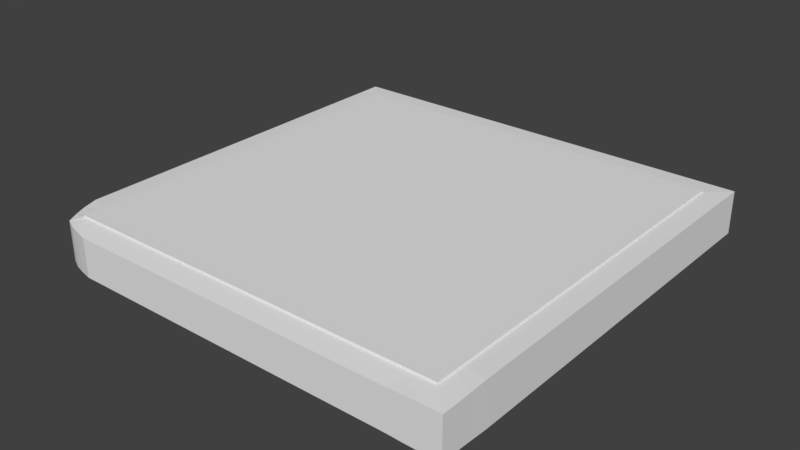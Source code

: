 # Source: PathEdge.blend  (saved by Blender 2.78.0; exported with 4.5.12 LTS)
import bpy
from mathutils import Matrix  # noqa: F401  (used for matrix-valued properties, if any)

bpy.ops.wm.read_factory_settings(use_empty=True)
scene = bpy.context.scene
scene.name = 'Scene'

# ---- collections
col_collection_1 = bpy.data.collections.new('Collection 1'); scene.collection.children.link(col_collection_1)

# ---- materials (node trees are filled in below, after node groups)
mat_pathtex = bpy.data.materials.new('PathTex')
mat_pathtex.alpha_threshold = 0.0
mat_pathtex.use_transparent_shadow = False
mat_pathtex.roughness = 0.5

# ---- node groups
ng_auto_smooth = bpy.data.node_groups.new('Auto Smooth', 'GeometryNodeTree')
_s = ng_auto_smooth.interface.new_socket(name='Geometry', in_out='OUTPUT', socket_type='NodeSocketGeometry')
_s = ng_auto_smooth.interface.new_socket(name='Geometry', in_out='INPUT', socket_type='NodeSocketGeometry')
_s = ng_auto_smooth.interface.new_socket(name='Angle', in_out='INPUT', socket_type='NodeSocketFloat')
_s.subtype = 'ANGLE'
_s.min_value = 0.0
_s.max_value = 3.142
ng_auto_smooth.is_modifier = True
_N = ng_auto_smooth.nodes; _L = ng_auto_smooth.links
n0 = _N.new('NodeGroupOutput'); n0.name = 'Group Output'; n0.location = (480, -100)
n1 = _N.new('NodeGroupInput'); n1.name = 'Group Input'; n1.location = (-420, -300)
n2 = _N.new('NodeGroupInput'); n2.name = 'Group Input.001'; n2.location = (-60, -100)
n3 = _N.new('GeometryNodeSetShadeSmooth'); n3.name = 'Set Shade Smooth'; n3.location = (120, -100)
n3.domain = 'EDGE'
n4 = _N.new('GeometryNodeSetShadeSmooth'); n4.name = 'Set Shade Smooth.001'; n4.location = (300, -100)
n5 = _N.new('GeometryNodeInputMeshEdgeAngle'); n5.name = 'Edge Angle'; n5.location = (-420, -220)
n6 = _N.new('GeometryNodeInputEdgeSmooth'); n6.name = 'Is Edge Smooth'; n6.location = (-60, -160)
n7 = _N.new('GeometryNodeInputShadeSmooth'); n7.name = 'Is Face Smooth'; n7.location = (-240, -340)
n8 = _N.new('FunctionNodeBooleanMath'); n8.name = 'Boolean Math'; n8.location = (-60, -220)
n9 = _N.new('FunctionNodeCompare'); n9.name = 'Compare'; n9.location = (-240, -180)
n9.operation = 'LESS_EQUAL'
_L.new(n5.outputs[0], n9.inputs[0])
_L.new(n4.outputs[0], n0.inputs[0])
_L.new(n1.outputs[1], n9.inputs[1])
_L.new(n9.outputs[0], n8.inputs[0])
_L.new(n7.outputs[0], n8.inputs[1])
_L.new(n2.outputs[0], n3.inputs[0])
_L.new(n6.outputs[0], n3.inputs[1])
_L.new(n3.outputs[0], n4.inputs[0])
_L.new(n8.outputs[0], n3.inputs[2])
n0.is_active_output = True

# ---- material node trees

# ---- world
world_world = bpy.data.worlds.new('World'); scene.world = world_world
world_world.color = (0.05088, 0.05088, 0.05088)
world_world.use_sun_shadow = False
world_world.sun_shadow_jitter_overblur = 0.0
world_world.cycles.sampling_method = 'MANUAL'

# ---- meshes
me_plane = bpy.data.meshes.new('Plane')
me_plane.from_pydata([(-934.2, -947.6, 6.916), (999.3, -999.6, 6.916), (-1000.0, 1000.0, 0.0), (1000.0, 1000.0, 0.0), (-934.2, -947.6, 190.7), (999.3, -999.6, 190.7), (-1000.0, 1000.0, 197.6), (1000.0, 1000.0, 197.6), (-900.7, -900.7, 201.6), (900.7, -900.7, 201.6), (-900.7, 900.7, 201.6), (900.7, 900.7, 201.6), (-900.7, -900.7, 209.5), (900.7, -900.7, 209.5), (-900.7, 900.7, 209.5), (900.7, 900.7, 209.5), (-958.4, -900.1, 5.518), (999.4, -900.1, 5.518), (-958.4, -900.1, 192.1), (999.4, -900.1, 192.1), (-900.7, -855.8, 201.6), (900.7, -855.8, 201.6), (-900.7, -855.8, 209.5), (900.7, -855.8, 209.5), (-885.3, -970.4, 6.485), (-952.8, 1000.0, 0.0), (-885.3, -970.4, 191.1), (-952.8, 1000.0, 197.6), (-858.2, -900.7, 201.6), (-858.2, 900.7, 201.6), (-858.2, -900.7, 209.5), (-858.2, 900.7, 209.5), (-908.4, -929.9, 0.0), (-858.2, -855.8, 209.5), (887.5, -999.7, 6.485), (887.5, -999.7, 191.1), (855.6, -900.7, 201.6), (855.6, -900.7, 209.5), (855.6, -855.8, 209.5), (949.9, 1000.0, 0.0), (949.9, 1000.0, 197.6), (855.6, 900.7, 201.6), (855.6, 900.7, 209.5), (909.2, -925.3, 0.0), (999.5, -852.9, 3.624), (999.5, -852.9, 194.0), (900.7, -813.3, 201.6), (900.7, -813.3, 209.5), (-982.8, -840.9, 3.624), (-982.8, -840.9, 194.0), (-900.7, -813.3, 201.6), (-900.7, -813.3, 209.5), (-858.2, -813.3, 209.5), (-932.7, -874.3, 0.0), (855.6, -813.3, 209.5), (932.6, -902.9, 0.0), (-902.9, 1000.0, 0.0), (-902.9, 1000.0, 197.6), (-813.2, 900.7, 201.6), (-813.2, 900.7, 209.5), (-877.1, -947.4, 0.0), (-835.3, -985.0, 7.38), (-835.3, -985.0, 190.2), (-813.2, -900.7, 201.6), (-813.2, -900.7, 209.5), (-813.2, -855.8, 209.5), (-902.9, -902.9, 0.0), (-813.2, -813.3, 209.5), (837.9, -1000.0, 7.38), (837.9, -1000.0, 190.2), (815.6, -900.7, 201.6), (815.6, -900.7, 209.5), (815.6, -855.8, 209.5), (815.6, -813.3, 209.5), (905.4, 1000.0, 0.0), (905.4, 1000.0, 197.6), (815.6, 900.7, 201.6), (815.6, 900.7, 209.5), (888.1, -950.1, 0.0), (905.4, -902.9, 0.0), (1000.0, -770.6, 0.0), (1000.0, -770.6, 197.6), (900.7, -770.7, 201.6), (900.7, -770.7, 209.5), (-858.2, -770.7, 209.5), (855.6, -770.7, 209.5), (-1000.0, -770.6, 0.0), (-1000.0, -770.6, 197.6), (-900.7, -770.7, 201.6), (-900.7, -770.7, 209.5), (-950.1, -770.5, 0.0), (949.9, -855.6, 0.0), (-813.2, -770.7, 209.5), (-902.9, -855.6, 0.0), (815.6, -770.7, 209.5), (905.4, -855.6, 0.0), (-858.5, 1000.0, 0.0), (-858.5, 1000.0, 197.6), (-773.3, 900.7, 201.6), (-773.3, 900.7, 209.5), (-834.8, -950.1, 0.0), (-858.5, -902.9, 0.0), (-773.6, -1000.0, 9.754), (-773.6, -1000.0, 187.9), (-773.3, -900.7, 201.6), (-773.3, -900.7, 209.5), (-773.3, -855.8, 209.5), (-773.3, -813.3, 209.5), (-858.5, -855.6, 0.0), (-773.3, -770.7, 209.5), (776.0, -1000.0, 9.754), (776.0, -1000.0, 187.9), (775.5, -900.7, 201.6), (775.5, -900.7, 209.5), (775.5, -855.8, 209.5), (775.5, -813.3, 209.5), (775.5, -770.7, 209.5), (860.9, 1000.0, 0.0), (860.9, 1000.0, 197.6), (775.5, 900.7, 201.6), (775.5, 900.7, 209.5), (860.9, -950.1, 0.0), (860.9, -902.9, 0.0), (860.9, -855.6, 0.0)], [], [(16, 0, 4, 18), (25, 2, 6, 27), (34, 1, 5, 35), (80, 3, 7, 81), (27, 6, 10, 29), (35, 5, 9, 36), (81, 7, 11, 82), (18, 4, 8, 20), (82, 11, 15, 83), (20, 8, 12, 22), (29, 10, 14, 31), (36, 9, 13, 37), (38, 37, 13, 23), (43, 17, 1, 34), (55, 44, 17, 43), (54, 38, 23, 47), (50, 20, 22, 51), (9, 21, 23, 13), (49, 18, 20, 50), (5, 19, 21, 9), (1, 17, 19, 5), (48, 16, 18, 49), (51, 22, 33, 52), (48, 53, 32, 16), (16, 32, 24, 0), (22, 12, 30, 33), (8, 28, 30, 12), (58, 29, 31, 59), (4, 26, 28, 8), (57, 27, 29, 58), (0, 24, 26, 4), (56, 25, 27, 57), (3, 39, 40, 7), (7, 40, 41, 11), (11, 41, 42, 15), (73, 72, 38, 54), (79, 55, 43, 78), (78, 43, 34, 68), (72, 71, 37, 38), (70, 36, 37, 71), (69, 35, 36, 70), (68, 34, 35, 69), (95, 91, 55, 79), (94, 73, 54, 85), (86, 90, 53, 48), (89, 51, 52, 84), (86, 48, 49, 87), (87, 49, 50, 88), (88, 50, 51, 89), (85, 54, 47, 83), (91, 80, 44, 55), (21, 46, 47, 23), (19, 45, 46, 21), (17, 44, 45, 19), (84, 52, 67, 92), (90, 93, 66, 53), (24, 61, 62, 26), (26, 62, 63, 28), (28, 63, 64, 30), (33, 30, 64, 65), (32, 60, 61, 24), (53, 66, 60, 32), (52, 33, 65, 67), (96, 56, 57, 97), (97, 57, 58, 98), (98, 58, 59, 99), (41, 76, 77, 42), (40, 75, 76, 41), (39, 74, 75, 40), (116, 115, 73, 94), (123, 95, 79, 122), (110, 68, 69, 111), (111, 69, 70, 112), (112, 70, 71, 113), (114, 113, 71, 72), (121, 78, 68, 110), (122, 79, 78, 121), (115, 114, 72, 73), (117, 74, 95, 123), (120, 116, 94, 77), (25, 56, 93, 90), (31, 84, 92, 59), (39, 3, 80, 91), (42, 85, 83, 15), (10, 88, 89, 14), (6, 87, 88, 10), (2, 86, 87, 6), (14, 89, 84, 31), (2, 25, 90, 86), (77, 94, 85, 42), (74, 39, 91, 95), (46, 82, 83, 47), (45, 81, 82, 46), (44, 80, 81, 45), (59, 92, 109, 99), (56, 96, 108, 93), (67, 65, 106, 107), (66, 101, 100, 60), (60, 100, 102, 61), (65, 64, 105, 106), (63, 104, 105, 64), (62, 103, 104, 63), (61, 102, 103, 62), (93, 108, 101, 66), (92, 67, 107, 109), (119, 98, 99, 120), (118, 97, 98, 119), (117, 96, 97, 118), (74, 117, 118, 75), (75, 118, 119, 76), (76, 119, 120, 77), (99, 109, 116, 120), (96, 117, 123, 108), (107, 106, 114, 115), (101, 122, 121, 100), (100, 121, 110, 102), (106, 105, 113, 114), (104, 112, 113, 105), (103, 111, 112, 104), (102, 110, 111, 103), (108, 123, 122, 101), (109, 107, 115, 116)])
_uv = me_plane.uv_layers.new(name='UVMap')
_uv.uv.foreach_set('vector', [0.5977, 0.9721, 0.5973, 0.9847, 0.5514, 0.9847, 0.551, 0.9721, 0.4999, 0.9882, 0.4999, 1.0, 0.4505, 1.0, 0.4505, 0.9882, 0.6452, 0.9554, 0.6451, 0.9833, 0.5992, 0.9833, 0.5991, 0.9554, 0.5002, 0.9427, 0.5002, 0.5001, 0.5496, 0.5001, 0.5496, 0.9427, 0.01181, 0.5, 0.0, 0.5, 0.02483, 0.4752, 0.03546, 0.4752, 0.4721, 0.0001331, 0.5, 0.0001574, 0.4754, 0.02492, 0.4641, 0.02492, 0.5002, 0.05743, 0.5002, 0.5, 0.4754, 0.4752, 0.4754, 0.05743, 0.01043, 0.02503, 0.01648, 0.01317, 0.02485, 0.02492, 0.02485, 0.03615, 0.6472, 0.5326, 0.6472, 0.9505, 0.6452, 0.9505, 0.6452, 0.5326, 0.6512, 0.5112, 0.6512, 0.5001, 0.6531, 0.5001, 0.6531, 0.5112, 0.6492, 0.9398, 0.6492, 0.9505, 0.6472, 0.9505, 0.6472, 0.9398, 0.6512, 0.9382, 0.6512, 0.9494, 0.6492, 0.9494, 0.6492, 0.9382, 0.4393, 0.9391, 0.4505, 0.9391, 0.4505, 0.9503, 0.4393, 0.9503, 0.519, 0.4774, 0.5252, 0.5, 0.5004, 0.5, 0.5004, 0.472, 0.5246, 0.4833, 0.5371, 0.5, 0.5252, 0.5, 0.519, 0.4774, 0.4286, 0.9391, 0.4393, 0.9391, 0.4393, 0.9503, 0.4286, 0.9503, 0.6512, 0.5218, 0.6512, 0.5112, 0.6531, 0.5112, 0.6531, 0.5218, 0.6472, 0.5001, 0.6472, 0.5113, 0.6452, 0.5113, 0.6452, 0.5001, 0.004314, 0.03986, 0.01043, 0.02503, 0.02485, 0.03615, 0.02485, 0.04678, 0.5, 0.0001574, 0.5001, 0.02503, 0.4754, 0.03615, 0.4754, 0.02492, 0.5019, 1.0, 0.5016, 0.9751, 0.5483, 0.9751, 0.5479, 1.0, 0.5982, 0.9566, 0.5977, 0.9721, 0.551, 0.9721, 0.5505, 0.9566, 0.4286, 0.5, 0.4393, 0.5, 0.4393, 0.5106, 0.4286, 0.5106, 0.5401, 0.004457, 0.5318, 0.017, 0.5179, 0.02308, 0.5252, 0.01057, 0.5252, 0.01057, 0.5179, 0.02308, 0.5077, 0.02884, 0.5134, 0.01662, 0.4393, 0.5, 0.4505, 0.5, 0.4505, 0.5106, 0.4393, 0.5106, 0.6512, 0.5001, 0.6512, 0.5107, 0.6492, 0.5107, 0.6492, 0.5001, 0.6492, 0.9286, 0.6492, 0.9398, 0.6472, 0.9398, 0.6472, 0.9286, 0.01648, 0.01317, 0.0287, 0.007458, 0.03549, 0.02492, 0.02485, 0.02492, 0.0243, 0.5, 0.01181, 0.5, 0.03546, 0.4752, 0.04671, 0.4752, 0.6451, 0.5001, 0.6452, 0.5127, 0.5991, 0.5127, 0.5992, 0.5001, 0.4999, 0.9757, 0.4999, 0.9882, 0.4505, 0.9882, 0.4505, 0.9757, 0.4999, 0.5, 0.4999, 0.5125, 0.4505, 0.5125, 0.4505, 0.5, 0.5002, 0.5, 0.4877, 0.5, 0.4641, 0.4752, 0.4754, 0.4752, 0.6492, 0.5001, 0.6492, 0.5114, 0.6472, 0.5114, 0.6472, 0.5001, 0.4286, 0.929, 0.4393, 0.929, 0.4393, 0.9391, 0.4286, 0.9391, 0.5246, 0.4765, 0.5246, 0.4833, 0.519, 0.4774, 0.5128, 0.4722, 0.5128, 0.4722, 0.519, 0.4774, 0.5004, 0.472, 0.5002, 0.4596, 0.4393, 0.929, 0.4505, 0.929, 0.4505, 0.9391, 0.4393, 0.9391, 0.6512, 0.9282, 0.6512, 0.9382, 0.6492, 0.9382, 0.6492, 0.9282, 0.4597, 0.0, 0.4721, 0.0001331, 0.4641, 0.02492, 0.4541, 0.02492, 0.645, 0.943, 0.6452, 0.9554, 0.5991, 0.9554, 0.5993, 0.943, 0.5364, 0.4765, 0.5364, 0.4876, 0.5246, 0.4833, 0.5246, 0.4765, 0.418, 0.929, 0.4286, 0.929, 0.4286, 0.9391, 0.418, 0.9391, 0.5577, 0.0001695, 0.5577, 0.01265, 0.5318, 0.017, 0.5401, 0.004457, 0.418, 0.5, 0.4286, 0.5, 0.4286, 0.5106, 0.418, 0.5106, 0.5991, 0.9386, 0.5982, 0.9566, 0.5505, 0.9566, 0.5496, 0.9386, 2.603e-05, 0.05743, 0.004314, 0.03986, 0.02485, 0.04678, 0.02485, 0.05743, 0.6512, 0.5323, 0.6512, 0.5218, 0.6531, 0.5218, 0.6531, 0.5323, 0.418, 0.9391, 0.4286, 0.9391, 0.4286, 0.9503, 0.418, 0.9503, 0.5364, 0.4876, 0.5577, 0.5001, 0.5371, 0.5, 0.5246, 0.4833, 0.6472, 0.5113, 0.6472, 0.522, 0.6452, 0.522, 0.6452, 0.5113, 0.5001, 0.02503, 0.5001, 0.03685, 0.4754, 0.04678, 0.4754, 0.03615, 0.5016, 0.9751, 0.5011, 0.9633, 0.5487, 0.9633, 0.5483, 0.9751, 0.418, 0.5106, 0.4286, 0.5106, 0.4286, 0.5219, 0.418, 0.5219, 0.5577, 0.01265, 0.5364, 0.02446, 0.5246, 0.02447, 0.5318, 0.017, 0.6452, 0.5127, 0.645, 0.5254, 0.5993, 0.5254, 0.5991, 0.5127, 0.0287, 0.007458, 0.04121, 0.003809, 0.04674, 0.02492, 0.03549, 0.02492, 0.6512, 0.5107, 0.6512, 0.5219, 0.6492, 0.5219, 0.6492, 0.5107, 0.4393, 0.5106, 0.4505, 0.5106, 0.4505, 0.5219, 0.4393, 0.5219, 0.5179, 0.02308, 0.5135, 0.03091, 0.504, 0.04134, 0.5077, 0.02884, 0.5318, 0.017, 0.5246, 0.02447, 0.5135, 0.03091, 0.5179, 0.02308, 0.4286, 0.5106, 0.4393, 0.5106, 0.4393, 0.5219, 0.4286, 0.5219, 0.4999, 0.9646, 0.4999, 0.9757, 0.4505, 0.9757, 0.4505, 0.9646, 0.03539, 0.5, 0.0243, 0.5, 0.04671, 0.4752, 0.05671, 0.4752, 0.6492, 0.9186, 0.6492, 0.9286, 0.6472, 0.9286, 0.6472, 0.9186, 0.6492, 0.5114, 0.6492, 0.5214, 0.6472, 0.5214, 0.6472, 0.5114, 0.4877, 0.5, 0.4765, 0.5, 0.4541, 0.4752, 0.4641, 0.4752, 0.4999, 0.5125, 0.4999, 0.5236, 0.4505, 0.5236, 0.4505, 0.5125, 0.418, 0.919, 0.4286, 0.919, 0.4286, 0.929, 0.418, 0.929, 0.5364, 0.4654, 0.5364, 0.4765, 0.5246, 0.4765, 0.5246, 0.4654, 0.6444, 0.9276, 0.645, 0.943, 0.5993, 0.943, 0.5999, 0.9276, 0.4442, 5.639e-05, 0.4597, 0.0, 0.4541, 0.02492, 0.4441, 0.02492, 0.6512, 0.9182, 0.6512, 0.9282, 0.6492, 0.9282, 0.6492, 0.9182, 0.4393, 0.919, 0.4505, 0.919, 0.4505, 0.929, 0.4393, 0.929, 0.5128, 0.4654, 0.5128, 0.4722, 0.5002, 0.4596, 0.5003, 0.4441, 0.5246, 0.4654, 0.5246, 0.4765, 0.5128, 0.4722, 0.5128, 0.4654, 0.4286, 0.919, 0.4393, 0.919, 0.4393, 0.929, 0.4286, 0.929, 1.0, 0.4652, 1.0, 0.4763, 0.5364, 0.4765, 0.5364, 0.4654, 2.293e-05, 0.919, 0.418, 0.919, 0.418, 0.929, 2.346e-05, 0.929, 1.0, 0.0118, 1.0, 0.02428, 0.5364, 0.02446, 0.5577, 0.01265, 6.106e-07, 0.5106, 0.418, 0.5106, 0.418, 0.5219, 1.191e-06, 0.5219, 1.0, 0.4874, 1.0, 0.5, 0.5577, 0.5001, 0.5364, 0.4876, 2.4e-05, 0.9391, 0.418, 0.9391, 0.418, 0.9503, 2.465e-05, 0.9503, 0.6512, 0.9463, 0.6512, 0.5323, 0.6531, 0.5323, 0.6531, 0.9463, 0.0, 0.5, 2.603e-05, 0.05743, 0.02485, 0.05743, 0.02483, 0.4752, 0.5991, 0.5001, 0.5991, 0.9386, 0.5496, 0.9386, 0.5496, 0.5001, 0.0, 0.5, 0.418, 0.5, 0.418, 0.5106, 6.106e-07, 0.5106, 1.0, 0.0, 1.0, 0.0118, 0.5577, 0.01265, 0.5577, 0.0001695, 2.346e-05, 0.929, 0.418, 0.929, 0.418, 0.9391, 2.4e-05, 0.9391, 1.0, 0.4763, 1.0, 0.4874, 0.5364, 0.4876, 0.5364, 0.4765, 0.6472, 0.522, 0.6472, 0.5326, 0.6452, 0.5326, 0.6452, 0.522, 0.5001, 0.03685, 0.5002, 0.05743, 0.4754, 0.05743, 0.4754, 0.04678, 0.5011, 0.9633, 0.5002, 0.9427, 0.5496, 0.9427, 0.5487, 0.9633, 1.191e-06, 0.5219, 0.418, 0.5219, 0.418, 0.5319, 1.74e-06, 0.5319, 1.0, 0.02428, 1.0, 0.03538, 0.5364, 0.03555, 0.5364, 0.02446, 0.4286, 0.5219, 0.4393, 0.5219, 0.4393, 0.5319, 0.4286, 0.5319, 0.5246, 0.02447, 0.5246, 0.03556, 0.5128, 0.04149, 0.5135, 0.03091, 0.5135, 0.03091, 0.5128, 0.04149, 0.5003, 0.05676, 0.504, 0.04134, 0.4393, 0.5219, 0.4505, 0.5219, 0.4505, 0.5319, 0.4393, 0.5319, 0.6512, 0.5219, 0.6512, 0.5319, 0.6492, 0.5319, 0.6492, 0.5219, 0.04121, 0.003809, 0.05664, 5.638e-05, 0.05673, 0.02492, 0.04674, 0.02492, 0.645, 0.5254, 0.6444, 0.5411, 0.5999, 0.5411, 0.5993, 0.5254, 0.5364, 0.02446, 0.5364, 0.03555, 0.5246, 0.03556, 0.5246, 0.02447, 0.418, 0.5219, 0.4286, 0.5219, 0.4286, 0.5319, 0.418, 0.5319, 0.6492, 0.5314, 0.6492, 0.9186, 0.6472, 0.9186, 0.6472, 0.5314, 0.4654, 0.5, 0.03539, 0.5, 0.05671, 0.4752, 0.444, 0.4752, 0.4999, 0.5348, 0.4999, 0.9646, 0.4505, 0.9646, 0.4505, 0.5348, 0.4999, 0.5236, 0.4999, 0.5348, 0.4505, 0.5348, 0.4505, 0.5236, 0.4765, 0.5, 0.4654, 0.5, 0.444, 0.4752, 0.4541, 0.4752, 0.6492, 0.5214, 0.6492, 0.5314, 0.6472, 0.5314, 0.6472, 0.5214, 1.74e-06, 0.5319, 0.418, 0.5319, 0.418, 0.919, 2.293e-05, 0.919, 1.0, 0.03538, 1.0, 0.4652, 0.5364, 0.4654, 0.5364, 0.03555, 0.4286, 0.5319, 0.4393, 0.5319, 0.4393, 0.919, 0.4286, 0.919, 0.5246, 0.03556, 0.5246, 0.4654, 0.5128, 0.4654, 0.5128, 0.04149, 0.5128, 0.04149, 0.5128, 0.4654, 0.5003, 0.4441, 0.5003, 0.05676, 0.4393, 0.5319, 0.4505, 0.5319, 0.4505, 0.919, 0.4393, 0.919, 0.6512, 0.5319, 0.6512, 0.9182, 0.6492, 0.9182, 0.6492, 0.5319, 0.05664, 5.638e-05, 0.4442, 5.639e-05, 0.4441, 0.02492, 0.05673, 0.02492, 0.6444, 0.5411, 0.6444, 0.9276, 0.5999, 0.9276, 0.5999, 0.5411, 0.5364, 0.03555, 0.5364, 0.4654, 0.5246, 0.4654, 0.5246, 0.03556, 0.418, 0.5319, 0.4286, 0.5319, 0.4286, 0.919, 0.418, 0.919])
me_plane.materials.append(mat_pathtex)
me_plane.use_remesh_preserve_volume = False
me_plane.use_remesh_preserve_attributes = False
me_plane.use_mirror_vertex_groups = False
me_plane.update()

# ---- objects
ob_plane = bpy.data.objects.new('Plane', me_plane)

# ---- transforms, parenting, visibility, modifiers, constraints
ob_plane.location = (0.0, 0.0, 0.0)
ob_plane.lineart.crease_threshold = 0.0
_m = ob_plane.modifiers.new('Auto Smooth', 'NODES')
_m.node_group = ng_auto_smooth
_gi = [s.identifier for s in ng_auto_smooth.interface.items_tree if s.item_type == 'SOCKET' and s.in_out == 'INPUT']
_m[_gi[1]] = 0.5236  # Angle

# ---- collection membership
col_collection_1.objects.link(ob_plane)

# ---- scene / render settings (as saved in the file)
scene.frame_start = 1; scene.frame_end = 250; scene.frame_set(1)
scene.render.engine = 'BLENDER_EEVEE_NEXT'
scene.render.resolution_percentage = 50
scene.render.dither_intensity = 0.0
scene.cycles.use_denoising = False
scene.cycles.samples = 128
scene.cycles.sampling_pattern = 'TABULATED_SOBOL'
scene.cycles.light_sampling_threshold = 0.0
scene.cycles.use_adaptive_sampling = False
scene.cycles.use_light_tree = False
scene.cycles.blur_glossy = 0.0
scene.cycles.sample_clamp_indirect = 0.0
scene.view_settings.view_transform = 'Standard'
scene.unit_settings.scale_length = 0.001
bpy.context.view_layer.update()

# ---- added for rendering (the .blend has no active camera and no usable light): camera, sun
cam_auto = bpy.data.cameras.new('AutoCamera')
cam_auto.lens = 50.0
cam_auto.sensor_width = 36.0
cam_auto.clip_end = 46055.7
ob_auto_camera = bpy.data.objects.new('AutoCamera', cam_auto)
scene.collection.objects.link(ob_auto_camera)
ob_auto_camera.location = (2624.27, -3149.26, 2204.14)
ob_auto_camera.rotation_euler = (1.09748, -7.21219e-08, 0.694738)
scene.camera = ob_auto_camera
light_auto_sun = bpy.data.lights.new('AutoSun', 'SUN')
light_auto_sun.energy = 3.0
light_auto_sun.angle = 0.0523599
ob_auto_sun = bpy.data.objects.new('AutoSun', light_auto_sun)
scene.collection.objects.link(ob_auto_sun)
ob_auto_sun.rotation_euler = (0.872665, 0.174533, 0.523599)
bpy.context.view_layer.update()
